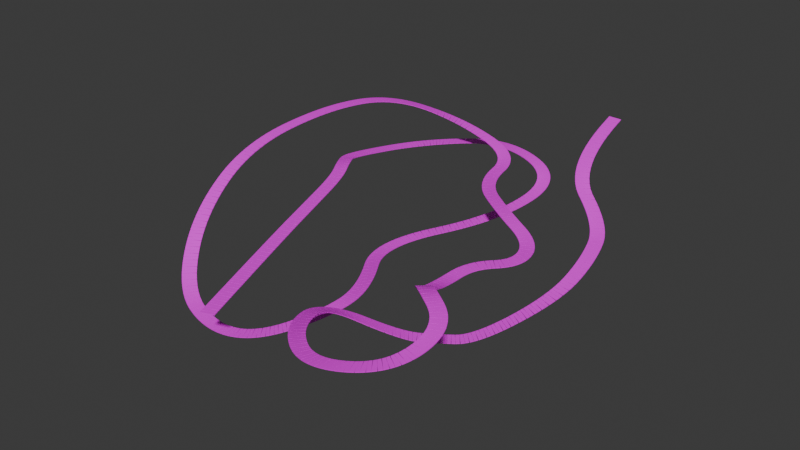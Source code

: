 # Source: circuito.blend  (saved by Blender 4.3.34; exported with 4.5.12 LTS)
import bpy
from mathutils import Matrix  # noqa: F401  (used for matrix-valued properties, if any)

bpy.ops.wm.read_factory_settings(use_empty=True)
scene = bpy.context.scene
scene.name = 'Scene'

# ---- collections
col_collection = bpy.data.collections.new('Collection'); scene.collection.children.link(col_collection)

# ---- images (referenced by path relative to the original .blend; pixels are not part of the script)
import os
ASSET_DIR = os.environ.get("B2B_ASSET_DIR", "")  # directory of the original .blend (textures are referenced by path, not embedded)
HERE = os.path.dirname(os.path.abspath(__file__))  # packed textures are extracted next to this script under _unpacked/

def load_image(name, relpath, width, height, colorspace="sRGB"):
    """Load a texture the original file referenced (path relative to the .blend, or extracted next to this script)."""
    p = next((c for c in (os.path.join(HERE, relpath), os.path.join(ASSET_DIR, relpath)) if relpath and os.path.exists(c)), "")
    if p:
        img = bpy.data.images.load(p, check_existing=True)
        img.name = name
    else:  # same state as the original file: an image datablock whose file is absent (Cycles renders it pink)
        img = bpy.data.images.new(name, width, height)
        img.source = "FILE"
        img.filepath = "//" + (relpath or name)
    img.colorspace_settings.name = colorspace
    return img
img_carretera_02_psd = load_image('Carretera_02.psd', 'Textura/Carretera_02.psd', 1024, 1024, 'sRGB')

# ---- materials (node trees are filled in below, after node groups)
mat_material_001 = bpy.data.materials.new('Material.001')

# ---- material node trees
mat_material_001.use_nodes = True; mat_material_001.node_tree.nodes.clear()
_N = mat_material_001.node_tree.nodes; _L = mat_material_001.node_tree.links
n0 = _N.new('ShaderNodeBsdfPrincipled'); n0.name = 'Principled BSDF'; n0.location = (10, 300)
n1 = _N.new('ShaderNodeOutputMaterial'); n1.name = 'Material Output'; n1.location = (300, 300)
n2 = _N.new('ShaderNodeTexImage'); n2.name = 'Image Texture'; n2.location = (-273, 291)
n2.image = img_carretera_02_psd
_L.new(n0.outputs[0], n1.inputs[0])
_L.new(n2.outputs[0], n0.inputs[0])
n1.is_active_output = True

# ---- world
world_world = bpy.data.worlds.new('World'); scene.world = world_world
world_world.use_nodes = True; world_world.node_tree.nodes.clear()
_N = world_world.node_tree.nodes; _L = world_world.node_tree.links
n0 = _N.new('ShaderNodeOutputWorld'); n0.name = 'World Output'; n0.location = (300, 300)
n1 = _N.new('ShaderNodeBackground'); n1.name = 'Background'; n1.location = (10, 300)
n1.inputs[0].default_value = (0.05088, 0.05088, 0.05088, 1.0)
_L.new(n1.outputs[0], n0.inputs[0])
n0.is_active_output = True
world_world.color = (0.05088, 0.05088, 0.05088)
world_world.sun_shadow_jitter_overblur = 0.0

# ---- meshes
me_plane = bpy.data.meshes.new('Plane')
me_plane.from_pydata([(-0.991, -0.9985, 4.191e-09), (1.0, -1.287, 0.0), (-1.0, 0.9372, 0.0), (1.0, 1.0, 0.0), (-0.6, -1.057, 0.0), (-0.2, -1.115, 0.0), (0.2, -1.172, 0.0), (0.6, -1.23, 0.0), (0.6, 1.0, 0.0), (0.2, 1.0, 0.0), (-0.2, 1.0, 0.0), (-0.6, 0.9632, 0.0), (-0.991, -0.9985, 0.3908), (1.0, -1.287, 0.3908), (-1.0, 0.9372, 0.3908), (1.0, 1.0, 0.3908), (-0.6, -1.057, 0.3908), (-0.2, -1.115, 0.3908), (0.2, -1.172, 0.3908), (0.6, -1.23, 0.3908), (0.6, 1.0, 0.3908), (0.2, 1.0, 0.3908), (-0.2, 1.0, 0.3908), (-0.6, 0.9632, 0.3908), (-1.0, 1.046, 0.0), (1.0, 1.177, 0.0), (-1.0, 3.046, 0.0), (1.0, 2.99, 0.0), (-0.657, 1.046, 0.0), (-0.2427, 1.046, 0.0), (0.1715, 1.046, 0.0), (0.5858, 1.118, 0.0), (0.5858, 3.046, 0.0), (0.1715, 3.046, 0.0), (-0.2427, 3.046, 0.0), (-0.657, 3.046, 0.0), (-1.0, 1.046, 0.3908), (1.0, 1.177, 0.3908), (-1.0, 3.046, 0.3908), (1.0, 2.99, 0.3908), (-0.657, 1.046, 0.3908), (-0.2427, 1.046, 0.3908), (0.1715, 1.046, 0.3908), (0.5858, 1.118, 0.3908), (0.5858, 3.046, 0.3908), (0.1715, 3.046, 0.3908), (-0.2427, 3.046, 0.3908), (-0.657, 3.046, 0.3908)], [], [(6, 9, 8, 7), (0, 2, 11, 4), (8, 3, 1, 7), (4, 11, 10, 5), (5, 10, 9, 6), (18, 19, 20, 21), (12, 16, 23, 14), (13, 15, 20, 19), (16, 17, 22, 23), (17, 18, 21, 22), (7, 1, 13, 19), (9, 10, 22, 21), (10, 11, 23, 22), (0, 4, 16, 12), (11, 2, 14, 23), (4, 5, 17, 16), (2, 0, 12, 14), (5, 6, 18, 17), (6, 7, 19, 18), (3, 8, 20, 15), (1, 3, 15, 13), (8, 9, 21, 20), (30, 33, 32, 31), (24, 26, 35, 28), (32, 27, 25, 31), (28, 35, 34, 29), (29, 34, 33, 30), (42, 43, 44, 45), (36, 40, 47, 38), (37, 39, 44, 43), (40, 41, 46, 47), (41, 42, 45, 46), (32, 33, 45, 44), (31, 25, 37, 43), (33, 34, 46, 45), (26, 24, 36, 38), (34, 35, 47, 46), (24, 28, 40, 36), (35, 26, 38, 47), (28, 29, 41, 40), (25, 27, 39, 37), (29, 30, 42, 41), (30, 31, 43, 42), (27, 32, 44, 39)])
_uv = me_plane.uv_layers.new(name='UVMap')
_uv.uv.foreach_set('vector', [0.2254, 0.6077, 0.2254, 0.2267, 0.2942, 0.2267, 0.2942, 0.6077, 0.01956, 0.6077, 0.01956, 0.2267, 0.08768, 0.2267, 0.08768, 0.6077, 0.2942, 0.2267, 0.363, 0.2267, 0.363, 0.6077, 0.2942, 0.6077, 0.08768, 0.6077, 0.08768, 0.2267, 0.1566, 0.2267, 0.1566, 0.6077, 0.1566, 0.6077, 0.1566, 0.2267, 0.2254, 0.2267, 0.2254, 0.6077, 0.1572, 0.6077, 0.08836, 0.6077, 0.08836, 0.2267, 0.1572, 0.2267, 0.363, 0.6077, 0.2949, 0.6077, 0.2949, 0.2267, 0.363, 0.2267, 0.01956, 0.6077, 0.01956, 0.2267, 0.08836, 0.2267, 0.08836, 0.6077, 0.2949, 0.6077, 0.2259, 0.6077, 0.2259, 0.2267, 0.2949, 0.2267, 0.2259, 0.6077, 0.1572, 0.6077, 0.1572, 0.2267, 0.2259, 0.2267, 0.6144, 0.9083, 0.6144, 0.9807, 0.5444, 0.9807, 0.5444, 0.9083, 0.6129, 0.3282, 0.6129, 0.3998, 0.5429, 0.3998, 0.5429, 0.3282, 0.6129, 0.3998, 0.6129, 0.4718, 0.5429, 0.4718, 0.5429, 0.3998, 0.6144, 0.6203, 0.6144, 0.6911, 0.5444, 0.6911, 0.5444, 0.6203, 0.6129, 0.4718, 0.6129, 0.5436, 0.5429, 0.5436, 0.5429, 0.4718, 0.6144, 0.6911, 0.6144, 0.7635, 0.5444, 0.7635, 0.5444, 0.6911, 0.4977, 0.1799, 0.4977, 0.5267, 0.4277, 0.5267, 0.4277, 0.1799, 0.6144, 0.7635, 0.6144, 0.8359, 0.5444, 0.8359, 0.5444, 0.7635, 0.6144, 0.8359, 0.6144, 0.9083, 0.5444, 0.9083, 0.5444, 0.8359, 0.6129, 0.1848, 0.6129, 0.2565, 0.5429, 0.2565, 0.5429, 0.1848, 0.4276, 0.9831, 0.4276, 0.5733, 0.4976, 0.5733, 0.4976, 0.9831, 0.6129, 0.2565, 0.6129, 0.3282, 0.5429, 0.3282, 0.5429, 0.2565, 0.219, 0.9896, 0.219, 0.639, 0.2909, 0.639, 0.2909, 0.9896, 0.01731, 0.9896, 0.01731, 0.639, 0.07637, 0.639, 0.07637, 0.9896, 0.2909, 0.639, 0.3629, 0.639, 0.3629, 0.9896, 0.2909, 0.9896, 0.07637, 0.9896, 0.07637, 0.639, 0.1477, 0.639, 0.1477, 0.9896, 0.1477, 0.9896, 0.1477, 0.639, 0.219, 0.639, 0.219, 0.9896, 0.219, 0.639, 0.2909, 0.639, 0.2909, 0.9896, 0.219, 0.9896, 0.01731, 0.639, 0.07637, 0.639, 0.07637, 0.9896, 0.01731, 0.9896, 0.3629, 0.639, 0.3629, 0.9896, 0.2909, 0.9896, 0.2909, 0.639, 0.07637, 0.639, 0.1477, 0.639, 0.1477, 0.9896, 0.07637, 0.9896, 0.1477, 0.639, 0.219, 0.639, 0.219, 0.9896, 0.1477, 0.9896, 0.6129, 0.2596, 0.6129, 0.3338, 0.5429, 0.3338, 0.5429, 0.2596, 0.6144, 0.9056, 0.6144, 0.9806, 0.5444, 0.9806, 0.5444, 0.9056, 0.6129, 0.3338, 0.6129, 0.408, 0.5429, 0.408, 0.5429, 0.3338, 0.6654, 0.9807, 0.6654, 0.6224, 0.7354, 0.6224, 0.7354, 0.9807, 0.6129, 0.408, 0.6129, 0.4823, 0.5429, 0.4823, 0.5429, 0.408, 0.6144, 0.6204, 0.6144, 0.6819, 0.5444, 0.6819, 0.5444, 0.6204, 0.6129, 0.4823, 0.6129, 0.5437, 0.5429, 0.5437, 0.5429, 0.4823, 0.6144, 0.6819, 0.6144, 0.7561, 0.5444, 0.7561, 0.5444, 0.6819, 0.87, 0.6541, 0.87, 0.9789, 0.8, 0.9789, 0.8, 0.6541, 0.6144, 0.7561, 0.6144, 0.8303, 0.5444, 0.8303, 0.5444, 0.7561, 0.6144, 0.8303, 0.6144, 0.9056, 0.5444, 0.9056, 0.5444, 0.8303, 0.6129, 0.1847, 0.6129, 0.2596, 0.5429, 0.2596, 0.5429, 0.1847])
me_plane.materials.append(mat_material_001)
me_plane.update()

# ---- curves / text
cu_nurbspath_002 = bpy.data.curves.new('NurbsPath.002', 'CURVE')
cu_nurbspath_002.dimensions = '3D'
_sp = cu_nurbspath_002.splines.new('NURBS'); _sp.points.add(42)
_sp.points.foreach_set('co', [-3.58, 3.859, 6.416, 1.0, -3.36, -5.718, 3.65, 1.0, 3.958, -10.49, 0.06803, 1.0, 5.911, -16.42, -0.9226, 1.0, 5.984, -22.88, -2.578, 1.0, 1.236, -30.12, -6.138, 1.0, -2.014, -32.63, -6.131, 1.0, -4.887, -34.52, -6.01, 1.0, -10.45, -40.39, -1.49, 1.0, -6.468, -48.48, 1.244, 1.0, -0.01421, -53.3, 2.535, 1.0, 7.184, -50.71, 3.742, 1.0, 7.847, -43.86, 4.828, 1.0, 1.631, -39.44, 4.993, 1.0, -1.192, -35.85, 1.508, 1.0, -2.515, -31.57, -0.315, 1.0, -2.515, -26.28, -0.315, 1.0, 1.23, -22.9, -0.1982, 1.0, -0.3429, -18.14, -0.315, 1.0, -6.289, -15.17, 0.476, 1.0, -13.53, -9.032, -0.315, 1.0, -15.0, -0.2459, -0.1461, 1.0, -24.18, 0.5926, 2.202, 1.0, -30.46, -5.709, 5.809, 1.0, -33.28, -14.97, 6.327, 1.0, -34.97, -27.02, 4.596, 1.0, -33.18, -36.58, -0.169, 1.0, -28.08, -43.61, -4.984, 1.0, -21.58, -45.76, -6.196, 1.0, -16.46, -44.15, -6.07, 1.0, -12.03, -38.43, -4.245, 1.0, -12.52, -31.83, -4.398, 1.0, -20.78, -20.12, -6.514, 1.0, -11.1, -8.937, -4.227, 1.0, -9.247, 1.106, -1.992, 1.0, -19.27, 4.324, -0.5643, 1.0, -30.2, 0.6886, -2.585, 1.0, -33.02, -11.22, -1.318, 1.0, -30.71, -14.91, -0.3882, 1.0, -28.4, -18.6, -0.4163, 1.0, -25.48, -26.51, -0.4414, 1.0, -22.55, -34.42, -0.4219, 1.0, -16.21, -50.62, -0.4381, 1.0])
_sp.order_u = 3
_sp.order_v = 0
_sp.use_endpoint_u = True
cu_nurbspath_002.use_path = True
cu_nurbspath_002.fill_mode = 'FULL'
cu_nurbspath_002.twist_mode = 'Z_UP'

# ---- objects
ob_plane = bpy.data.objects.new('Plane', me_plane)
ob_nurbspath_001 = bpy.data.objects.new('NurbsPath.001', cu_nurbspath_002)

# ---- transforms, parenting, visibility, modifiers, constraints
ob_plane.location = (11.76, 87.85, 42.49)
ob_plane.rotation_euler = (0.0, -0.0, -1.571)
ob_plane.scale = (4.0, 1.0, 1.0)
_m = ob_plane.modifiers.new('Array', 'ARRAY')
_m.fit_type = 'FIT_CURVE'
_m.curve = ob_nurbspath_001
_m.relative_offset_displace = (0.0, 1.0, 0.0)
_m = ob_plane.modifiers.new('Curve', 'CURVE')
_m.object = ob_nurbspath_001
ob_nurbspath_001.location = (12.74, 87.99, 43.24)
ob_nurbspath_001.scale = (4.923, 4.923, 4.923)

# ---- collection membership
col_collection.objects.link(ob_plane)
col_collection.objects.link(ob_nurbspath_001)

# ---- scene / render settings (as saved in the file)
scene.frame_start = 1; scene.frame_end = 250; scene.frame_set(1)
scene.render.engine = 'BLENDER_EEVEE_NEXT'
bpy.context.view_layer.update()

# ---- added for rendering (the .blend has no active camera and no usable light): camera, sun
cam_auto = bpy.data.cameras.new('AutoCamera')
cam_auto.lens = 50.0
cam_auto.sensor_width = 36.0
cam_auto.clip_end = 6081.22
ob_auto_camera = bpy.data.objects.new('AutoCamera', cam_auto)
scene.collection.objects.link(ob_auto_camera)
ob_auto_camera.location = (292.47, -448.385, 320.207)
ob_auto_camera.rotation_euler = (1.09748, -7.21219e-08, 0.694738)
scene.camera = ob_auto_camera
light_auto_sun = bpy.data.lights.new('AutoSun', 'SUN')
light_auto_sun.energy = 3.0
light_auto_sun.angle = 0.0523599
ob_auto_sun = bpy.data.objects.new('AutoSun', light_auto_sun)
scene.collection.objects.link(ob_auto_sun)
ob_auto_sun.rotation_euler = (0.872665, 0.174533, 0.523599)
bpy.context.view_layer.update()
